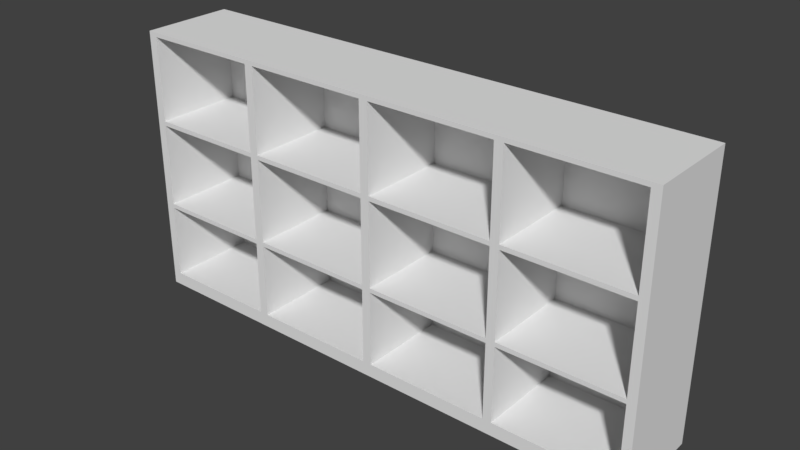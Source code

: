 # Source: shelf.blend  (saved by Blender 2.78.0; exported with 4.5.12 LTS)
import bpy
from mathutils import Matrix  # noqa: F401  (used for matrix-valued properties, if any)

bpy.ops.wm.read_factory_settings(use_empty=True)
scene = bpy.context.scene
scene.name = 'Scene'

# ---- collections
col_collection_1 = bpy.data.collections.new('Collection 1'); scene.collection.children.link(col_collection_1)

# ---- world
world_world = bpy.data.worlds.new('World'); scene.world = world_world
world_world.color = (0.05088, 0.05088, 0.05088)
world_world.use_sun_shadow = False
world_world.sun_shadow_jitter_overblur = 0.0
world_world.cycles.sampling_method = 'MANUAL'

# ---- meshes
me_cube_001 = bpy.data.meshes.new('Cube.001')
me_cube_001.from_pydata([(-2.569, -0.2186, 0.05821), (-2.569, -0.2186, 0.1867), (-2.569, 0.6379, 0.05821), (-2.569, 0.6379, 0.1867), (2.569, -0.2186, 0.05821), (2.569, -0.2186, 0.1867), (2.569, 0.6379, 0.05821), (2.569, 0.6379, 0.1867), (1.327, 0.6379, 0.05821), (0.04274, 0.6379, 0.05821), (-1.242, 0.6379, 0.05821), (-1.242, 0.6379, 0.1867), (0.04274, 0.6379, 0.1867), (1.327, 0.6379, 0.1867), (-1.242, -0.2186, 0.05821), (0.04274, -0.2186, 0.05821), (1.327, -0.2186, 0.05821), (1.327, -0.2186, 0.1867), (0.04274, -0.2186, 0.1867), (-1.242, -0.2186, 0.1867), (-1.328, 0.6379, 0.05821), (-1.328, -0.2186, 0.1867), (-1.328, 0.6379, 0.1867), (-1.328, -0.2186, 0.05821), (-0.0429, 0.6379, 0.05821), (-0.0429, 0.6379, 0.1867), (-0.0429, -0.2186, 0.05821), (-0.0429, -0.2186, 0.1867), (1.242, 0.6379, 0.05821), (1.242, 0.6379, 0.1867), (1.242, -0.2186, 0.05821), (1.242, -0.2186, 0.1867), (2.484, 0.6379, 0.1867), (2.484, -0.2186, 0.05821), (2.484, 0.6379, 0.05821), (2.484, -0.2186, 0.1867), (-2.484, 0.6379, 0.05821), (-2.484, -0.2186, 0.1867), (-2.484, 0.6379, 0.1867), (-2.484, -0.2186, 0.05821), (-2.569, 0.6807, 0.1867), (-2.569, 0.6807, 0.05821), (-2.484, 0.6807, 0.05821), (2.484, 0.6807, 0.1867), (2.569, 0.6807, 0.1867), (2.569, 0.6807, 0.05821), (2.484, 0.6807, 0.05821), (1.327, 0.6807, 0.05821), (1.242, 0.6807, 0.05821), (0.04274, 0.6807, 0.05821), (-0.0429, 0.6807, 0.05821), (-1.242, 0.6807, 0.05821), (-1.328, 0.6807, 0.1867), (-1.242, 0.6807, 0.1867), (-0.0429, 0.6807, 0.1867), (0.04274, 0.6807, 0.1867), (1.242, 0.6807, 0.1867), (1.327, 0.6807, 0.1867), (-1.328, 0.6807, 0.05821), (-2.484, 0.6807, 0.1867), (-2.569, -0.2186, 0.9147), (-2.569, 0.6379, 0.9147), (2.484, 0.6379, 0.9147), (2.569, 0.6379, 0.9147), (2.569, -0.2186, 0.9147), (-2.484, -0.2186, 0.9147), (-1.328, 0.6379, 0.9147), (-1.242, 0.6379, 0.9147), (-0.0429, 0.6379, 0.9147), (0.04274, 0.6379, 0.9147), (1.242, 0.6379, 0.9147), (1.327, 0.6379, 0.9147), (1.327, -0.2186, 0.9147), (0.04274, -0.2186, 0.9147), (-1.242, -0.2186, 0.9147), (-1.328, -0.2186, 0.9147), (-2.484, 0.6379, 0.9147), (-0.0429, -0.2186, 0.9147), (2.484, 0.6807, 0.9147), (1.242, -0.2186, 0.9147), (2.569, 0.6807, 0.9147), (2.484, -0.2186, 0.9147), (-1.328, 0.6807, 0.9147), (-1.242, 0.6807, 0.9147), (-0.0429, 0.6807, 0.9147), (0.04274, 0.6807, 0.9147), (1.242, 0.6807, 0.9147), (1.327, 0.6807, 0.9147), (-2.484, 0.6807, 0.9147), (-2.569, 0.6807, 0.9147), (-2.569, -0.2186, 0.9575), (-2.569, 0.6379, 0.9575), (2.484, 0.6379, 0.9575), (2.569, 0.6379, 0.9575), (2.569, -0.2186, 0.9575), (-2.484, -0.2186, 0.9575), (-1.328, 0.6379, 0.9575), (-1.242, 0.6379, 0.9575), (-0.0429, 0.6379, 0.9575), (0.04274, 0.6379, 0.9575), (1.242, 0.6379, 0.9575), (1.327, 0.6379, 0.9575), (1.327, -0.2186, 0.9575), (0.04274, -0.2186, 0.9575), (-1.242, -0.2186, 0.9575), (-1.328, -0.2186, 0.9575), (-2.484, 0.6379, 0.9575), (-0.0429, -0.2186, 0.9575), (2.484, 0.6807, 0.9575), (1.242, -0.2186, 0.9575), (2.569, 0.6807, 0.9575), (2.484, -0.2186, 0.9575), (-1.328, 0.6807, 0.9575), (-1.242, 0.6807, 0.9575), (-0.0429, 0.6807, 0.9575), (0.04274, 0.6807, 0.9575), (1.242, 0.6807, 0.9575), (1.327, 0.6807, 0.9575), (-2.484, 0.6807, 0.9575), (-2.569, 0.6807, 0.9575), (-2.569, -0.2186, 1.771), (-2.569, 0.6379, 1.771), (2.484, 0.6379, 1.771), (2.569, 0.6379, 1.771), (2.569, -0.2186, 1.771), (-2.484, -0.2186, 1.771), (-1.328, 0.6379, 1.771), (-1.242, 0.6379, 1.771), (-0.0429, 0.6379, 1.771), (0.04274, 0.6379, 1.771), (1.242, 0.6379, 1.771), (1.327, 0.6379, 1.771), (1.327, -0.2186, 1.771), (0.04274, -0.2186, 1.771), (-1.242, -0.2186, 1.771), (-1.328, -0.2186, 1.771), (-2.484, 0.6379, 1.771), (-0.0429, -0.2186, 1.771), (2.484, 0.6807, 1.771), (1.242, -0.2186, 1.771), (2.569, 0.6807, 1.771), (2.484, -0.2186, 1.771), (-1.328, 0.6807, 1.771), (-1.242, 0.6807, 1.771), (-0.0429, 0.6807, 1.771), (0.04274, 0.6807, 1.771), (1.242, 0.6807, 1.771), (1.327, 0.6807, 1.771), (-2.484, 0.6807, 1.771), (-2.569, 0.6807, 1.771), (-2.569, -0.2186, 1.814), (-2.569, 0.6379, 1.814), (2.484, 0.6379, 1.814), (2.569, 0.6379, 1.814), (2.569, -0.2186, 1.814), (-2.484, -0.2186, 1.814), (-1.328, 0.6379, 1.814), (-1.242, 0.6379, 1.814), (-0.0429, 0.6379, 1.814), (0.04274, 0.6379, 1.814), (1.242, 0.6379, 1.814), (1.327, 0.6379, 1.814), (1.327, -0.2186, 1.814), (0.04274, -0.2186, 1.814), (-1.242, -0.2186, 1.814), (-1.328, -0.2186, 1.814), (-2.484, 0.6379, 1.814), (-0.0429, -0.2186, 1.814), (2.484, 0.6807, 1.814), (1.242, -0.2186, 1.814), (2.569, 0.6807, 1.814), (2.484, -0.2186, 1.814), (-1.328, 0.6807, 1.814), (-1.242, 0.6807, 1.814), (-0.0429, 0.6807, 1.814), (0.04274, 0.6807, 1.814), (1.242, 0.6807, 1.814), (1.327, 0.6807, 1.814), (-2.484, 0.6807, 1.814), (-2.569, 0.6807, 1.814), (-2.569, -0.2186, 2.628), (-2.569, 0.6379, 2.628), (2.484, 0.6379, 2.628), (2.569, 0.6379, 2.628), (2.569, -0.2186, 2.628), (-2.484, -0.2186, 2.628), (-1.328, 0.6379, 2.628), (-1.242, 0.6379, 2.628), (-0.0429, 0.6379, 2.628), (0.04274, 0.6379, 2.628), (1.242, 0.6379, 2.628), (1.327, 0.6379, 2.628), (1.327, -0.2186, 2.628), (0.04274, -0.2186, 2.628), (-1.242, -0.2186, 2.628), (-1.328, -0.2186, 2.628), (-2.484, 0.6379, 2.628), (-0.0429, -0.2186, 2.628), (2.484, 0.6807, 2.628), (1.242, -0.2186, 2.628), (2.569, 0.6807, 2.628), (2.484, -0.2186, 2.628), (-1.328, 0.6807, 2.628), (-1.242, 0.6807, 2.628), (-0.0429, 0.6807, 2.628), (0.04274, 0.6807, 2.628), (1.242, 0.6807, 2.628), (1.327, 0.6807, 2.628), (-2.484, 0.6807, 2.628), (-2.569, 0.6807, 2.628), (-2.569, -0.2186, 2.67), (-2.569, 0.6379, 2.67), (2.484, 0.6379, 2.67), (2.569, 0.6379, 2.67), (2.569, -0.2186, 2.67), (-2.484, -0.2186, 2.67), (-1.328, 0.6379, 2.67), (-1.242, 0.6379, 2.67), (-0.0429, 0.6379, 2.67), (0.04274, 0.6379, 2.67), (1.242, 0.6379, 2.67), (1.327, 0.6379, 2.67), (1.327, -0.2186, 2.67), (0.04274, -0.2186, 2.67), (-1.242, -0.2186, 2.67), (-1.328, -0.2186, 2.67), (-2.484, 0.6379, 2.67), (-0.0429, -0.2186, 2.67), (2.484, 0.6807, 2.67), (1.242, -0.2186, 2.67), (2.569, 0.6807, 2.67), (2.484, -0.2186, 2.67), (-1.328, 0.6807, 2.67), (-1.242, 0.6807, 2.67), (-0.0429, 0.6807, 2.67), (0.04274, 0.6807, 2.67), (1.242, 0.6807, 2.67), (1.327, 0.6807, 2.67), (-2.484, 0.6807, 2.67), (-2.569, 0.6807, 2.67)], [], [(0, 1, 3, 2), (19, 11, 67, 74), (6, 7, 5, 4), (39, 37, 1, 0), (34, 6, 4, 33), (54, 53, 83, 84), (32, 13, 17, 35), (29, 12, 18, 31), (25, 11, 19, 27), (20, 10, 14, 23), (24, 9, 15, 26), (28, 8, 16, 30), (33, 35, 17, 16), (30, 31, 18, 15), (26, 27, 19, 14), (8, 28, 48, 47), (9, 24, 50, 49), (24, 10, 51, 50), (10, 20, 58, 51), (36, 20, 23, 39), (18, 12, 69, 73), (14, 19, 21, 23), (7, 6, 45, 44), (15, 18, 27, 26), (10, 24, 26, 14), (32, 35, 81, 62), (28, 9, 49, 48), (16, 17, 31, 30), (9, 28, 30, 15), (38, 22, 66, 76), (4, 5, 35, 33), (1, 37, 65, 60), (8, 34, 33, 16), (44, 43, 78, 80), (2, 36, 39, 0), (34, 8, 47, 46), (22, 38, 37, 21), (23, 21, 37, 39), (46, 43, 44, 45), (58, 52, 53, 51), (50, 54, 55, 49), (48, 56, 57, 47), (42, 59, 52, 58), (51, 53, 54, 50), (49, 55, 56, 48), (47, 57, 43, 46), (41, 40, 59, 42), (25, 27, 77, 68), (17, 13, 71, 72), (21, 19, 74, 75), (52, 59, 88, 82), (35, 5, 64, 81), (20, 36, 42, 58), (59, 40, 89, 88), (6, 34, 46, 45), (2, 3, 40, 41), (5, 7, 63, 64), (36, 2, 41, 42), (84, 83, 113, 114), (69, 99, 100, 70), (82, 88, 118, 112), (60, 65, 95, 90), (68, 98, 107, 77), (87, 86, 116, 117), (64, 63, 93, 94), (89, 61, 91, 119), (85, 84, 114, 115), (77, 73, 103, 107), (83, 82, 112, 113), (61, 60, 90, 91), (67, 97, 98, 68), (80, 78, 108, 110), (12, 29, 70, 69), (31, 17, 72, 79), (22, 21, 75, 66), (3, 1, 60, 61), (56, 55, 85, 86), (7, 44, 80, 63), (53, 52, 82, 83), (55, 54, 84, 85), (43, 57, 87, 78), (57, 56, 86, 87), (11, 25, 68, 67), (29, 31, 79, 70), (13, 32, 62, 71), (40, 3, 61, 89), (27, 18, 73, 77), (37, 38, 76, 65), (110, 108, 138, 140), (96, 105, 135, 126), (95, 106, 136, 125), (106, 96, 126, 136), (105, 104, 134, 135), (92, 111, 141, 122), (104, 97, 127, 134), (111, 94, 124, 141), (103, 99, 129, 133), (101, 92, 122, 131), (118, 119, 149, 148), (102, 101, 131, 132), (100, 109, 139, 130), (108, 117, 147, 138), (79, 72, 102, 109), (86, 85, 115, 116), (63, 80, 110, 93), (78, 87, 117, 108), (70, 100, 109, 79), (72, 102, 101, 71), (88, 89, 119, 118), (71, 101, 92, 62), (73, 103, 99, 69), (81, 64, 94, 111), (74, 104, 97, 67), (62, 92, 111, 81), (75, 74, 104, 105), (76, 106, 96, 66), (65, 95, 106, 76), (66, 96, 105, 75), (139, 132, 162, 169), (144, 143, 173, 174), (129, 159, 160, 130), (142, 148, 178, 172), (120, 125, 155, 150), (128, 158, 167, 137), (147, 146, 176, 177), (124, 123, 153, 154), (149, 121, 151, 179), (145, 144, 174, 175), (137, 133, 163, 167), (143, 142, 172, 173), (121, 120, 150, 151), (127, 157, 158, 128), (97, 98, 128, 127), (91, 90, 120, 121), (113, 112, 142, 143), (107, 103, 133, 137), (115, 114, 144, 145), (119, 91, 121, 149), (94, 93, 123, 124), (117, 116, 146, 147), (98, 107, 137, 128), (90, 95, 125, 120), (112, 118, 148, 142), (99, 100, 130, 129), (114, 113, 143, 144), (109, 102, 132, 139), (116, 115, 145, 146), (93, 110, 140, 123), (157, 158, 188, 187), (170, 168, 198, 200), (156, 165, 195, 186), (155, 166, 196, 185), (166, 156, 186, 196), (165, 164, 194, 195), (152, 171, 201, 182), (164, 157, 187, 194), (171, 154, 184, 201), (163, 159, 189, 193), (161, 152, 182, 191), (178, 179, 209, 208), (162, 161, 191, 192), (160, 169, 199, 190), (146, 145, 175, 176), (123, 140, 170, 153), (138, 147, 177, 168), (130, 160, 169, 139), (132, 162, 161, 131), (148, 149, 179, 178), (131, 161, 152, 122), (133, 163, 159, 129), (141, 124, 154, 171), (134, 164, 157, 127), (122, 152, 171, 141), (135, 134, 164, 165), (136, 166, 156, 126), (125, 155, 166, 136), (126, 156, 165, 135), (140, 138, 168, 170), (206, 205, 235, 236), (199, 192, 222, 229), (204, 203, 233, 234), (189, 219, 220, 190), (202, 208, 238, 232), (180, 185, 215, 210), (188, 218, 227, 197), (207, 206, 236, 237), (184, 183, 213, 214), (209, 181, 211, 239), (205, 204, 234, 235), (197, 193, 223, 227), (203, 202, 232, 233), (181, 180, 210, 211), (151, 150, 180, 181), (173, 172, 202, 203), (167, 163, 193, 197), (175, 174, 204, 205), (179, 151, 181, 209), (154, 153, 183, 184), (177, 176, 206, 207), (158, 167, 197, 188), (150, 155, 185, 180), (172, 178, 208, 202), (159, 160, 190, 189), (174, 173, 203, 204), (169, 162, 192, 199), (176, 175, 205, 206), (153, 170, 200, 183), (168, 177, 207, 198), (216, 217, 233, 232), (226, 211, 210, 215), (217, 216, 225, 224), (219, 218, 227, 223), (221, 220, 229, 222), (213, 212, 231, 214), (212, 213, 230, 228), (217, 218, 234, 233), (221, 212, 228, 237), (226, 216, 232, 238), (219, 220, 236, 235), (218, 219, 235, 234), (220, 221, 237, 236), (211, 226, 238, 239), (183, 200, 230, 213), (198, 207, 237, 228), (190, 220, 229, 199), (192, 222, 221, 191), (208, 209, 239, 238), (191, 221, 212, 182), (193, 223, 219, 189), (201, 184, 214, 231), (194, 224, 217, 187), (182, 212, 231, 201), (195, 194, 224, 225), (196, 226, 216, 186), (185, 215, 226, 196), (186, 216, 225, 195), (200, 198, 228, 230), (187, 217, 218, 188), (166, 155, 165, 156), (136, 126, 135, 125), (155, 125, 135, 165), (158, 157, 164, 167), (127, 128, 137, 134), (167, 164, 134, 137), (159, 163, 169, 160), (130, 139, 133, 129), (163, 133, 139, 169), (161, 162, 171, 152), (122, 141, 132, 131), (162, 132, 141, 171), (221, 222, 231, 212), (182, 201, 192, 191), (222, 192, 201, 231), (190, 199, 193, 189), (219, 223, 229, 220), (223, 193, 199, 229), (188, 197, 194, 187), (217, 224, 227, 218), (224, 194, 197, 227), (196, 186, 195, 185), (215, 225, 216, 226), (215, 185, 195, 225), (76, 66, 75, 65), (95, 105, 96, 106), (75, 105, 95, 65), (68, 77, 74, 67), (98, 97, 104, 107), (74, 77, 107, 104), (70, 79, 73, 69), (99, 103, 109, 100), (79, 109, 103, 73), (62, 81, 72, 71), (101, 102, 111, 92), (81, 111, 102, 72)])
me_cube_001.use_remesh_preserve_volume = False
me_cube_001.use_remesh_preserve_attributes = False
me_cube_001.use_mirror_vertex_groups = False
me_cube_001.update()

# ---- objects
ob_cube = bpy.data.objects.new('Cube', me_cube_001)

# ---- transforms, parenting, visibility, modifiers, constraints
ob_cube.location = (0.0, 0.0, 0.0)
ob_cube.lineart.crease_threshold = 0.0

# ---- collection membership
col_collection_1.objects.link(ob_cube)

# ---- scene / render settings (as saved in the file)
scene.frame_start = 1; scene.frame_end = 250; scene.frame_set(1)
scene.render.engine = 'BLENDER_EEVEE_NEXT'
scene.render.resolution_percentage = 50
scene.render.dither_intensity = 0.0
scene.cycles.use_denoising = False
scene.cycles.samples = 128
scene.cycles.sampling_pattern = 'TABULATED_SOBOL'
scene.cycles.light_sampling_threshold = 0.0
scene.cycles.use_adaptive_sampling = False
scene.cycles.use_light_tree = False
scene.cycles.blur_glossy = 0.0
scene.cycles.sample_clamp_indirect = 0.0
scene.view_settings.view_transform = 'Standard'
bpy.context.view_layer.update()

# ---- added for rendering (the .blend has no active camera and no usable light): camera, sun
cam_auto = bpy.data.cameras.new('AutoCamera')
cam_auto.lens = 50.0
cam_auto.sensor_width = 36.0
cam_auto.clip_end = 1000.0
ob_auto_camera = bpy.data.objects.new('AutoCamera', cam_auto)
scene.collection.objects.link(ob_auto_camera)
ob_auto_camera.location = (5.39792, -6.24654, 5.68269)
ob_auto_camera.rotation_euler = (1.09748, -7.21219e-08, 0.694738)
scene.camera = ob_auto_camera
light_auto_sun = bpy.data.lights.new('AutoSun', 'SUN')
light_auto_sun.energy = 3.0
light_auto_sun.angle = 0.0523599
ob_auto_sun = bpy.data.objects.new('AutoSun', light_auto_sun)
scene.collection.objects.link(ob_auto_sun)
ob_auto_sun.rotation_euler = (0.872665, 0.174533, 0.523599)
bpy.context.view_layer.update()
